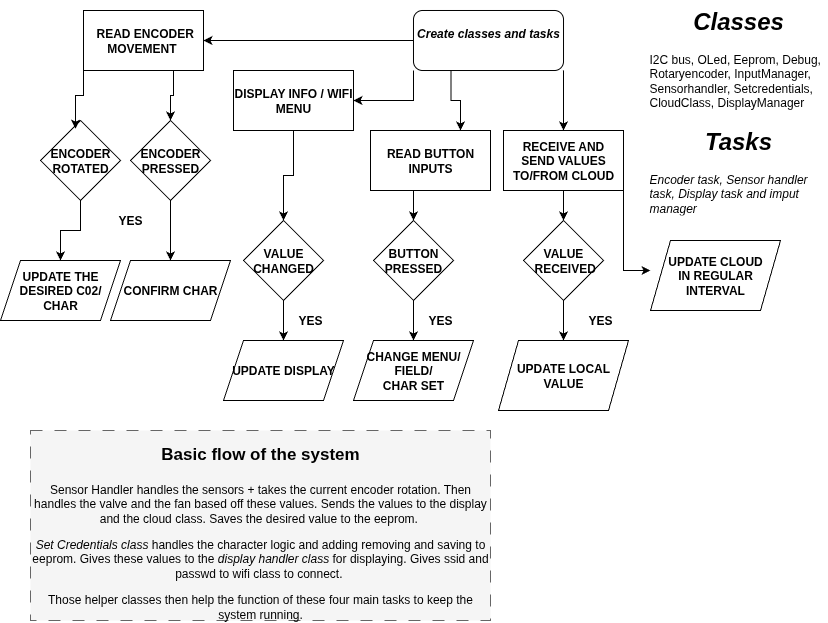

The diagram above was exported from draw.io. Its source (the exported page's mxGraphModel, read from the mxfile embedded in the PNG):
<mxGraphModel dx="872" dy="606" grid="1" gridSize="10" guides="1" tooltips="1" connect="1" arrows="1" fold="1" page="1" pageScale="1" pageWidth="827" pageHeight="1169" background="#ffffff" math="0" shadow="0">
  <root>
    <mxCell id="WIyWlLk6GJQsqaUBKTNV-0" />
    <mxCell id="WIyWlLk6GJQsqaUBKTNV-1" parent="WIyWlLk6GJQsqaUBKTNV-0" />
    <mxCell id="Zogokk5C9_RkndIHyM_K-6" style="edgeStyle=orthogonalEdgeStyle;rounded=0;orthogonalLoop=1;jettySize=auto;html=1;entryX=1;entryY=0.5;entryDx=0;entryDy=0;" edge="1" parent="WIyWlLk6GJQsqaUBKTNV-1" source="WIyWlLk6GJQsqaUBKTNV-3" target="Zogokk5C9_RkndIHyM_K-5">
      <mxGeometry relative="1" as="geometry" />
    </mxCell>
    <mxCell id="Zogokk5C9_RkndIHyM_K-8" style="edgeStyle=orthogonalEdgeStyle;rounded=0;orthogonalLoop=1;jettySize=auto;html=1;exitX=0;exitY=1;exitDx=0;exitDy=0;entryX=1;entryY=0.5;entryDx=0;entryDy=0;" edge="1" parent="WIyWlLk6GJQsqaUBKTNV-1" source="WIyWlLk6GJQsqaUBKTNV-3" target="Zogokk5C9_RkndIHyM_K-7">
      <mxGeometry relative="1" as="geometry" />
    </mxCell>
    <mxCell id="Zogokk5C9_RkndIHyM_K-27" style="edgeStyle=orthogonalEdgeStyle;rounded=0;orthogonalLoop=1;jettySize=auto;html=1;exitX=1;exitY=1;exitDx=0;exitDy=0;" edge="1" parent="WIyWlLk6GJQsqaUBKTNV-1" source="WIyWlLk6GJQsqaUBKTNV-3" target="Zogokk5C9_RkndIHyM_K-11">
      <mxGeometry relative="1" as="geometry" />
    </mxCell>
    <mxCell id="Zogokk5C9_RkndIHyM_K-29" style="edgeStyle=orthogonalEdgeStyle;rounded=0;orthogonalLoop=1;jettySize=auto;html=1;exitX=0.25;exitY=1;exitDx=0;exitDy=0;entryX=0.75;entryY=0;entryDx=0;entryDy=0;" edge="1" parent="WIyWlLk6GJQsqaUBKTNV-1" source="WIyWlLk6GJQsqaUBKTNV-3" target="Zogokk5C9_RkndIHyM_K-9">
      <mxGeometry relative="1" as="geometry" />
    </mxCell>
    <mxCell id="WIyWlLk6GJQsqaUBKTNV-3" value="&lt;b&gt;&lt;i&gt;Create classes and tasks&lt;/i&gt;&lt;/b&gt;&lt;div&gt;&lt;b&gt;&lt;i&gt;&lt;br&gt;&lt;/i&gt;&lt;/b&gt;&lt;/div&gt;" style="rounded=1;whiteSpace=wrap;html=1;fontSize=12;glass=0;strokeWidth=1;shadow=0;" parent="WIyWlLk6GJQsqaUBKTNV-1" vertex="1">
      <mxGeometry x="413" y="10" width="150" height="60" as="geometry" />
    </mxCell>
    <mxCell id="Zogokk5C9_RkndIHyM_K-0" value="&lt;h1 style=&quot;text-align: center; margin-top: 0px;&quot;&gt;&lt;i&gt;Classes&lt;/i&gt;&lt;/h1&gt;&lt;p&gt;I2C bus, OLed, Eeprom, Debug, Rotaryencoder, InputManager, Sensorhandler, Setcredentials, CloudClass, DisplayManager&lt;/p&gt;" style="text;html=1;whiteSpace=wrap;overflow=hidden;rounded=0;" vertex="1" parent="WIyWlLk6GJQsqaUBKTNV-1">
      <mxGeometry x="647" width="180" height="120" as="geometry" />
    </mxCell>
    <mxCell id="Zogokk5C9_RkndIHyM_K-1" value="&lt;h1 style=&quot;text-align: center; margin-top: 0px;&quot;&gt;&lt;span style=&quot;background-color: transparent; color: light-dark(rgb(0, 0, 0), rgb(255, 255, 255)); text-align: left;&quot;&gt;&lt;i&gt;Tasks&lt;/i&gt;&lt;/span&gt;&lt;/h1&gt;&lt;div&gt;&lt;span style=&quot;background-color: transparent; color: light-dark(rgb(0, 0, 0), rgb(255, 255, 255)); text-align: left;&quot;&gt;&lt;i&gt;Encoder task, Sensor handler task, Display task and imput manager&lt;/i&gt;&lt;/span&gt;&lt;/div&gt;" style="text;html=1;whiteSpace=wrap;overflow=hidden;rounded=0;" vertex="1" parent="WIyWlLk6GJQsqaUBKTNV-1">
      <mxGeometry x="647" y="120" width="180" height="120" as="geometry" />
    </mxCell>
    <mxCell id="Zogokk5C9_RkndIHyM_K-45" style="edgeStyle=orthogonalEdgeStyle;rounded=0;orthogonalLoop=1;jettySize=auto;html=1;exitX=0.75;exitY=1;exitDx=0;exitDy=0;entryX=0.5;entryY=0;entryDx=0;entryDy=0;" edge="1" parent="WIyWlLk6GJQsqaUBKTNV-1" source="Zogokk5C9_RkndIHyM_K-5" target="Zogokk5C9_RkndIHyM_K-42">
      <mxGeometry relative="1" as="geometry" />
    </mxCell>
    <mxCell id="Zogokk5C9_RkndIHyM_K-5" value="&lt;b&gt;&amp;nbsp;READ ENCODER MOVEMENT&amp;nbsp;&lt;/b&gt;" style="rounded=0;whiteSpace=wrap;html=1;" vertex="1" parent="WIyWlLk6GJQsqaUBKTNV-1">
      <mxGeometry x="83" y="10" width="120" height="60" as="geometry" />
    </mxCell>
    <mxCell id="Zogokk5C9_RkndIHyM_K-33" style="edgeStyle=orthogonalEdgeStyle;rounded=0;orthogonalLoop=1;jettySize=auto;html=1;exitX=0.5;exitY=1;exitDx=0;exitDy=0;" edge="1" parent="WIyWlLk6GJQsqaUBKTNV-1" source="Zogokk5C9_RkndIHyM_K-7" target="Zogokk5C9_RkndIHyM_K-32">
      <mxGeometry relative="1" as="geometry" />
    </mxCell>
    <mxCell id="Zogokk5C9_RkndIHyM_K-7" value="&lt;b&gt;DISPLAY INFO / WIFI MENU&lt;/b&gt;" style="rounded=0;whiteSpace=wrap;html=1;" vertex="1" parent="WIyWlLk6GJQsqaUBKTNV-1">
      <mxGeometry x="233" y="70" width="120" height="60" as="geometry" />
    </mxCell>
    <mxCell id="Zogokk5C9_RkndIHyM_K-30" style="edgeStyle=orthogonalEdgeStyle;rounded=0;orthogonalLoop=1;jettySize=auto;html=1;exitX=0.5;exitY=1;exitDx=0;exitDy=0;entryX=0.5;entryY=0;entryDx=0;entryDy=0;" edge="1" parent="WIyWlLk6GJQsqaUBKTNV-1" source="Zogokk5C9_RkndIHyM_K-9" target="Zogokk5C9_RkndIHyM_K-19">
      <mxGeometry relative="1" as="geometry" />
    </mxCell>
    <mxCell id="Zogokk5C9_RkndIHyM_K-9" value="&lt;b&gt;READ BUTTON INPUTS&lt;/b&gt;" style="rounded=0;whiteSpace=wrap;html=1;" vertex="1" parent="WIyWlLk6GJQsqaUBKTNV-1">
      <mxGeometry x="370" y="130" width="120" height="60" as="geometry" />
    </mxCell>
    <mxCell id="Zogokk5C9_RkndIHyM_K-14" value="" style="edgeStyle=orthogonalEdgeStyle;rounded=0;orthogonalLoop=1;jettySize=auto;html=1;" edge="1" parent="WIyWlLk6GJQsqaUBKTNV-1" source="Zogokk5C9_RkndIHyM_K-11" target="Zogokk5C9_RkndIHyM_K-13">
      <mxGeometry relative="1" as="geometry" />
    </mxCell>
    <mxCell id="Zogokk5C9_RkndIHyM_K-11" value="&lt;b&gt;RECEIVE AND SEND VALUES TO/FROM CLOUD&lt;/b&gt;" style="rounded=0;whiteSpace=wrap;html=1;" vertex="1" parent="WIyWlLk6GJQsqaUBKTNV-1">
      <mxGeometry x="503" y="130" width="120" height="60" as="geometry" />
    </mxCell>
    <mxCell id="Zogokk5C9_RkndIHyM_K-44" style="edgeStyle=orthogonalEdgeStyle;rounded=0;orthogonalLoop=1;jettySize=auto;html=1;exitX=0.5;exitY=1;exitDx=0;exitDy=0;entryX=0.5;entryY=0;entryDx=0;entryDy=0;" edge="1" parent="WIyWlLk6GJQsqaUBKTNV-1" source="Zogokk5C9_RkndIHyM_K-13" target="Zogokk5C9_RkndIHyM_K-15">
      <mxGeometry relative="1" as="geometry" />
    </mxCell>
    <mxCell id="Zogokk5C9_RkndIHyM_K-13" value="&lt;b&gt;VALUE&lt;/b&gt;&lt;div&gt;&lt;b style=&quot;background-color: transparent; color: light-dark(rgb(0, 0, 0), rgb(255, 255, 255));&quot;&gt;&amp;nbsp;&lt;/b&gt;&lt;b style=&quot;background-color: transparent; color: light-dark(rgb(0, 0, 0), rgb(255, 255, 255));&quot;&gt;RECEIVED&lt;/b&gt;&lt;/div&gt;" style="rhombus;whiteSpace=wrap;html=1;rounded=0;" vertex="1" parent="WIyWlLk6GJQsqaUBKTNV-1">
      <mxGeometry x="523" y="220" width="80" height="80" as="geometry" />
    </mxCell>
    <mxCell id="Zogokk5C9_RkndIHyM_K-15" value="&lt;b&gt;UPDATE LOCAL VALUE&lt;/b&gt;" style="shape=parallelogram;perimeter=parallelogramPerimeter;whiteSpace=wrap;html=1;fixedSize=1;" vertex="1" parent="WIyWlLk6GJQsqaUBKTNV-1">
      <mxGeometry x="498" y="340" width="130" height="70" as="geometry" />
    </mxCell>
    <mxCell id="Zogokk5C9_RkndIHyM_K-22" style="edgeStyle=orthogonalEdgeStyle;rounded=0;orthogonalLoop=1;jettySize=auto;html=1;exitX=0.5;exitY=1;exitDx=0;exitDy=0;entryX=0.5;entryY=0;entryDx=0;entryDy=0;" edge="1" parent="WIyWlLk6GJQsqaUBKTNV-1" source="Zogokk5C9_RkndIHyM_K-19" target="Zogokk5C9_RkndIHyM_K-21">
      <mxGeometry relative="1" as="geometry" />
    </mxCell>
    <mxCell id="Zogokk5C9_RkndIHyM_K-19" value="&lt;b&gt;BUTTON PRESSED&lt;/b&gt;" style="rhombus;whiteSpace=wrap;html=1;rounded=0;" vertex="1" parent="WIyWlLk6GJQsqaUBKTNV-1">
      <mxGeometry x="373" y="220" width="80" height="80" as="geometry" />
    </mxCell>
    <mxCell id="Zogokk5C9_RkndIHyM_K-21" value="&lt;b&gt;CHANGE MENU/&lt;/b&gt;&lt;div&gt;&lt;b&gt;FIELD/&lt;/b&gt;&lt;/div&gt;&lt;div&gt;&lt;b&gt;CHAR SET&lt;/b&gt;&lt;/div&gt;" style="shape=parallelogram;perimeter=parallelogramPerimeter;whiteSpace=wrap;html=1;fixedSize=1;" vertex="1" parent="WIyWlLk6GJQsqaUBKTNV-1">
      <mxGeometry x="353" y="340" width="120" height="60" as="geometry" />
    </mxCell>
    <mxCell id="Zogokk5C9_RkndIHyM_K-25" value="&lt;b&gt;UPDATE THE DESIRED C02/&lt;/b&gt;&lt;div&gt;&lt;b&gt;CHAR&lt;/b&gt;&lt;/div&gt;" style="shape=parallelogram;perimeter=parallelogramPerimeter;whiteSpace=wrap;html=1;fixedSize=1;" vertex="1" parent="WIyWlLk6GJQsqaUBKTNV-1">
      <mxGeometry y="260" width="120" height="60" as="geometry" />
    </mxCell>
    <mxCell id="Zogokk5C9_RkndIHyM_K-35" value="" style="edgeStyle=orthogonalEdgeStyle;rounded=0;orthogonalLoop=1;jettySize=auto;html=1;" edge="1" parent="WIyWlLk6GJQsqaUBKTNV-1" source="Zogokk5C9_RkndIHyM_K-32" target="Zogokk5C9_RkndIHyM_K-34">
      <mxGeometry relative="1" as="geometry" />
    </mxCell>
    <mxCell id="Zogokk5C9_RkndIHyM_K-32" value="&lt;b&gt;VALUE CHANGED&lt;/b&gt;" style="rhombus;whiteSpace=wrap;html=1;rounded=0;" vertex="1" parent="WIyWlLk6GJQsqaUBKTNV-1">
      <mxGeometry x="243" y="220" width="80" height="80" as="geometry" />
    </mxCell>
    <mxCell id="Zogokk5C9_RkndIHyM_K-34" value="UPDATE DISPLAY" style="shape=parallelogram;perimeter=parallelogramPerimeter;whiteSpace=wrap;html=1;fixedSize=1;rounded=0;fontStyle=1" vertex="1" parent="WIyWlLk6GJQsqaUBKTNV-1">
      <mxGeometry x="223" y="340" width="120" height="60" as="geometry" />
    </mxCell>
    <mxCell id="Zogokk5C9_RkndIHyM_K-41" value="&lt;b&gt;CONFIRM CHAR&lt;/b&gt;" style="shape=parallelogram;perimeter=parallelogramPerimeter;whiteSpace=wrap;html=1;fixedSize=1;" vertex="1" parent="WIyWlLk6GJQsqaUBKTNV-1">
      <mxGeometry x="110" y="260" width="120" height="60" as="geometry" />
    </mxCell>
    <mxCell id="Zogokk5C9_RkndIHyM_K-46" style="edgeStyle=orthogonalEdgeStyle;rounded=0;orthogonalLoop=1;jettySize=auto;html=1;exitX=0.5;exitY=1;exitDx=0;exitDy=0;entryX=0.5;entryY=0;entryDx=0;entryDy=0;" edge="1" parent="WIyWlLk6GJQsqaUBKTNV-1" source="Zogokk5C9_RkndIHyM_K-42" target="Zogokk5C9_RkndIHyM_K-41">
      <mxGeometry relative="1" as="geometry" />
    </mxCell>
    <mxCell id="Zogokk5C9_RkndIHyM_K-42" value="&lt;b&gt;ENCODER PRESSED&lt;/b&gt;" style="rhombus;whiteSpace=wrap;html=1;rounded=0;" vertex="1" parent="WIyWlLk6GJQsqaUBKTNV-1">
      <mxGeometry x="130" y="120" width="80" height="80" as="geometry" />
    </mxCell>
    <mxCell id="Zogokk5C9_RkndIHyM_K-47" style="edgeStyle=orthogonalEdgeStyle;rounded=0;orthogonalLoop=1;jettySize=auto;html=1;exitX=0.5;exitY=1;exitDx=0;exitDy=0;entryX=0.5;entryY=0;entryDx=0;entryDy=0;" edge="1" parent="WIyWlLk6GJQsqaUBKTNV-1" source="Zogokk5C9_RkndIHyM_K-43" target="Zogokk5C9_RkndIHyM_K-25">
      <mxGeometry relative="1" as="geometry" />
    </mxCell>
    <mxCell id="Zogokk5C9_RkndIHyM_K-43" value="&lt;b&gt;ENCODER&lt;/b&gt;&lt;div&gt;&lt;b&gt;ROTATED&lt;/b&gt;&lt;/div&gt;" style="rhombus;whiteSpace=wrap;html=1;rounded=0;" vertex="1" parent="WIyWlLk6GJQsqaUBKTNV-1">
      <mxGeometry x="40" y="120" width="80" height="80" as="geometry" />
    </mxCell>
    <mxCell id="Zogokk5C9_RkndIHyM_K-48" style="edgeStyle=orthogonalEdgeStyle;rounded=0;orthogonalLoop=1;jettySize=auto;html=1;exitX=0;exitY=1;exitDx=0;exitDy=0;entryX=0.437;entryY=0.102;entryDx=0;entryDy=0;entryPerimeter=0;" edge="1" parent="WIyWlLk6GJQsqaUBKTNV-1" source="Zogokk5C9_RkndIHyM_K-5" target="Zogokk5C9_RkndIHyM_K-43">
      <mxGeometry relative="1" as="geometry" />
    </mxCell>
    <mxCell id="Zogokk5C9_RkndIHyM_K-49" value="&lt;h1 style=&quot;margin-top: 0px;&quot;&gt;&lt;font style=&quot;font-size: 17px; color: rgb(0, 0, 0);&quot;&gt;Basic flow of the system&lt;/font&gt;&lt;/h1&gt;&lt;p&gt;&lt;font style=&quot;color: rgb(0, 0, 0);&quot;&gt;Sensor Handler handles the sensors + takes the current encoder rotation. Then handles the valve and the fan based off these values. Sends the values to the display and the cloud class. Saves the desired value to the eeprom.&amp;nbsp;&lt;/font&gt;&lt;/p&gt;&lt;p&gt;&lt;span style=&quot;background-color: transparent;&quot;&gt;&lt;font style=&quot;color: rgb(0, 0, 0);&quot;&gt;&lt;i&gt;Set Credentials class &lt;/i&gt;handles the character logic and adding removing and saving to eeprom.&amp;nbsp;Gives these values to the &lt;i&gt;display handler class&lt;/i&gt;&amp;nbsp;for displaying. Gives ssid and passwd to wifi class to connect.&amp;nbsp;&lt;/font&gt;&lt;/span&gt;&lt;/p&gt;&lt;p&gt;&lt;font style=&quot;color: rgb(0, 0, 0);&quot;&gt;Those helper classes then help the function of these four main tasks to keep the system running.&lt;/font&gt;&lt;/p&gt;&lt;p&gt;&lt;span style=&quot;background-color: transparent;&quot;&gt;&lt;font style=&quot;color: rgb(0, 0, 0);&quot;&gt;&lt;br&gt;&lt;/font&gt;&lt;/span&gt;&lt;/p&gt;&lt;p&gt;&lt;br&gt;&lt;/p&gt;" style="text;html=1;whiteSpace=wrap;overflow=hidden;rounded=0;strokeColor=#666666;dashed=1;dashPattern=12 12;fillColor=#f5f5f5;fontColor=#333333;align=center;" vertex="1" parent="WIyWlLk6GJQsqaUBKTNV-1">
      <mxGeometry x="30" y="430" width="460" height="190" as="geometry" />
    </mxCell>
    <mxCell id="Zogokk5C9_RkndIHyM_K-51" value="&lt;b&gt;YES&lt;/b&gt;" style="text;html=1;align=center;verticalAlign=middle;whiteSpace=wrap;rounded=0;" vertex="1" parent="WIyWlLk6GJQsqaUBKTNV-1">
      <mxGeometry x="580" y="310" width="40" height="20" as="geometry" />
    </mxCell>
    <mxCell id="Zogokk5C9_RkndIHyM_K-52" value="&lt;b&gt;YES&lt;/b&gt;" style="text;html=1;align=center;verticalAlign=middle;whiteSpace=wrap;rounded=0;" vertex="1" parent="WIyWlLk6GJQsqaUBKTNV-1">
      <mxGeometry x="110" y="210" width="40" height="20" as="geometry" />
    </mxCell>
    <mxCell id="Zogokk5C9_RkndIHyM_K-53" value="&lt;b&gt;YES&lt;/b&gt;" style="text;html=1;align=center;verticalAlign=middle;whiteSpace=wrap;rounded=0;" vertex="1" parent="WIyWlLk6GJQsqaUBKTNV-1">
      <mxGeometry x="290" y="310" width="40" height="20" as="geometry" />
    </mxCell>
    <mxCell id="Zogokk5C9_RkndIHyM_K-54" value="&lt;b&gt;YES&lt;/b&gt;" style="text;html=1;align=center;verticalAlign=middle;whiteSpace=wrap;rounded=0;" vertex="1" parent="WIyWlLk6GJQsqaUBKTNV-1">
      <mxGeometry x="420" y="310" width="40" height="20" as="geometry" />
    </mxCell>
    <mxCell id="Zogokk5C9_RkndIHyM_K-59" value="&lt;b&gt;UPDATE CLOUD&lt;/b&gt;&lt;div&gt;&lt;b&gt;IN REGULAR&lt;/b&gt;&lt;/div&gt;&lt;div&gt;&lt;b&gt;INTERVAL&lt;/b&gt;&lt;/div&gt;" style="shape=parallelogram;perimeter=parallelogramPerimeter;whiteSpace=wrap;html=1;fixedSize=1;" vertex="1" parent="WIyWlLk6GJQsqaUBKTNV-1">
      <mxGeometry x="650" y="240" width="130" height="70" as="geometry" />
    </mxCell>
    <mxCell id="Zogokk5C9_RkndIHyM_K-60" style="edgeStyle=orthogonalEdgeStyle;rounded=0;orthogonalLoop=1;jettySize=auto;html=1;exitX=1;exitY=1;exitDx=0;exitDy=0;entryX=0;entryY=0.429;entryDx=0;entryDy=0;entryPerimeter=0;" edge="1" parent="WIyWlLk6GJQsqaUBKTNV-1" source="Zogokk5C9_RkndIHyM_K-11" target="Zogokk5C9_RkndIHyM_K-59">
      <mxGeometry relative="1" as="geometry" />
    </mxCell>
  </root>
</mxGraphModel>